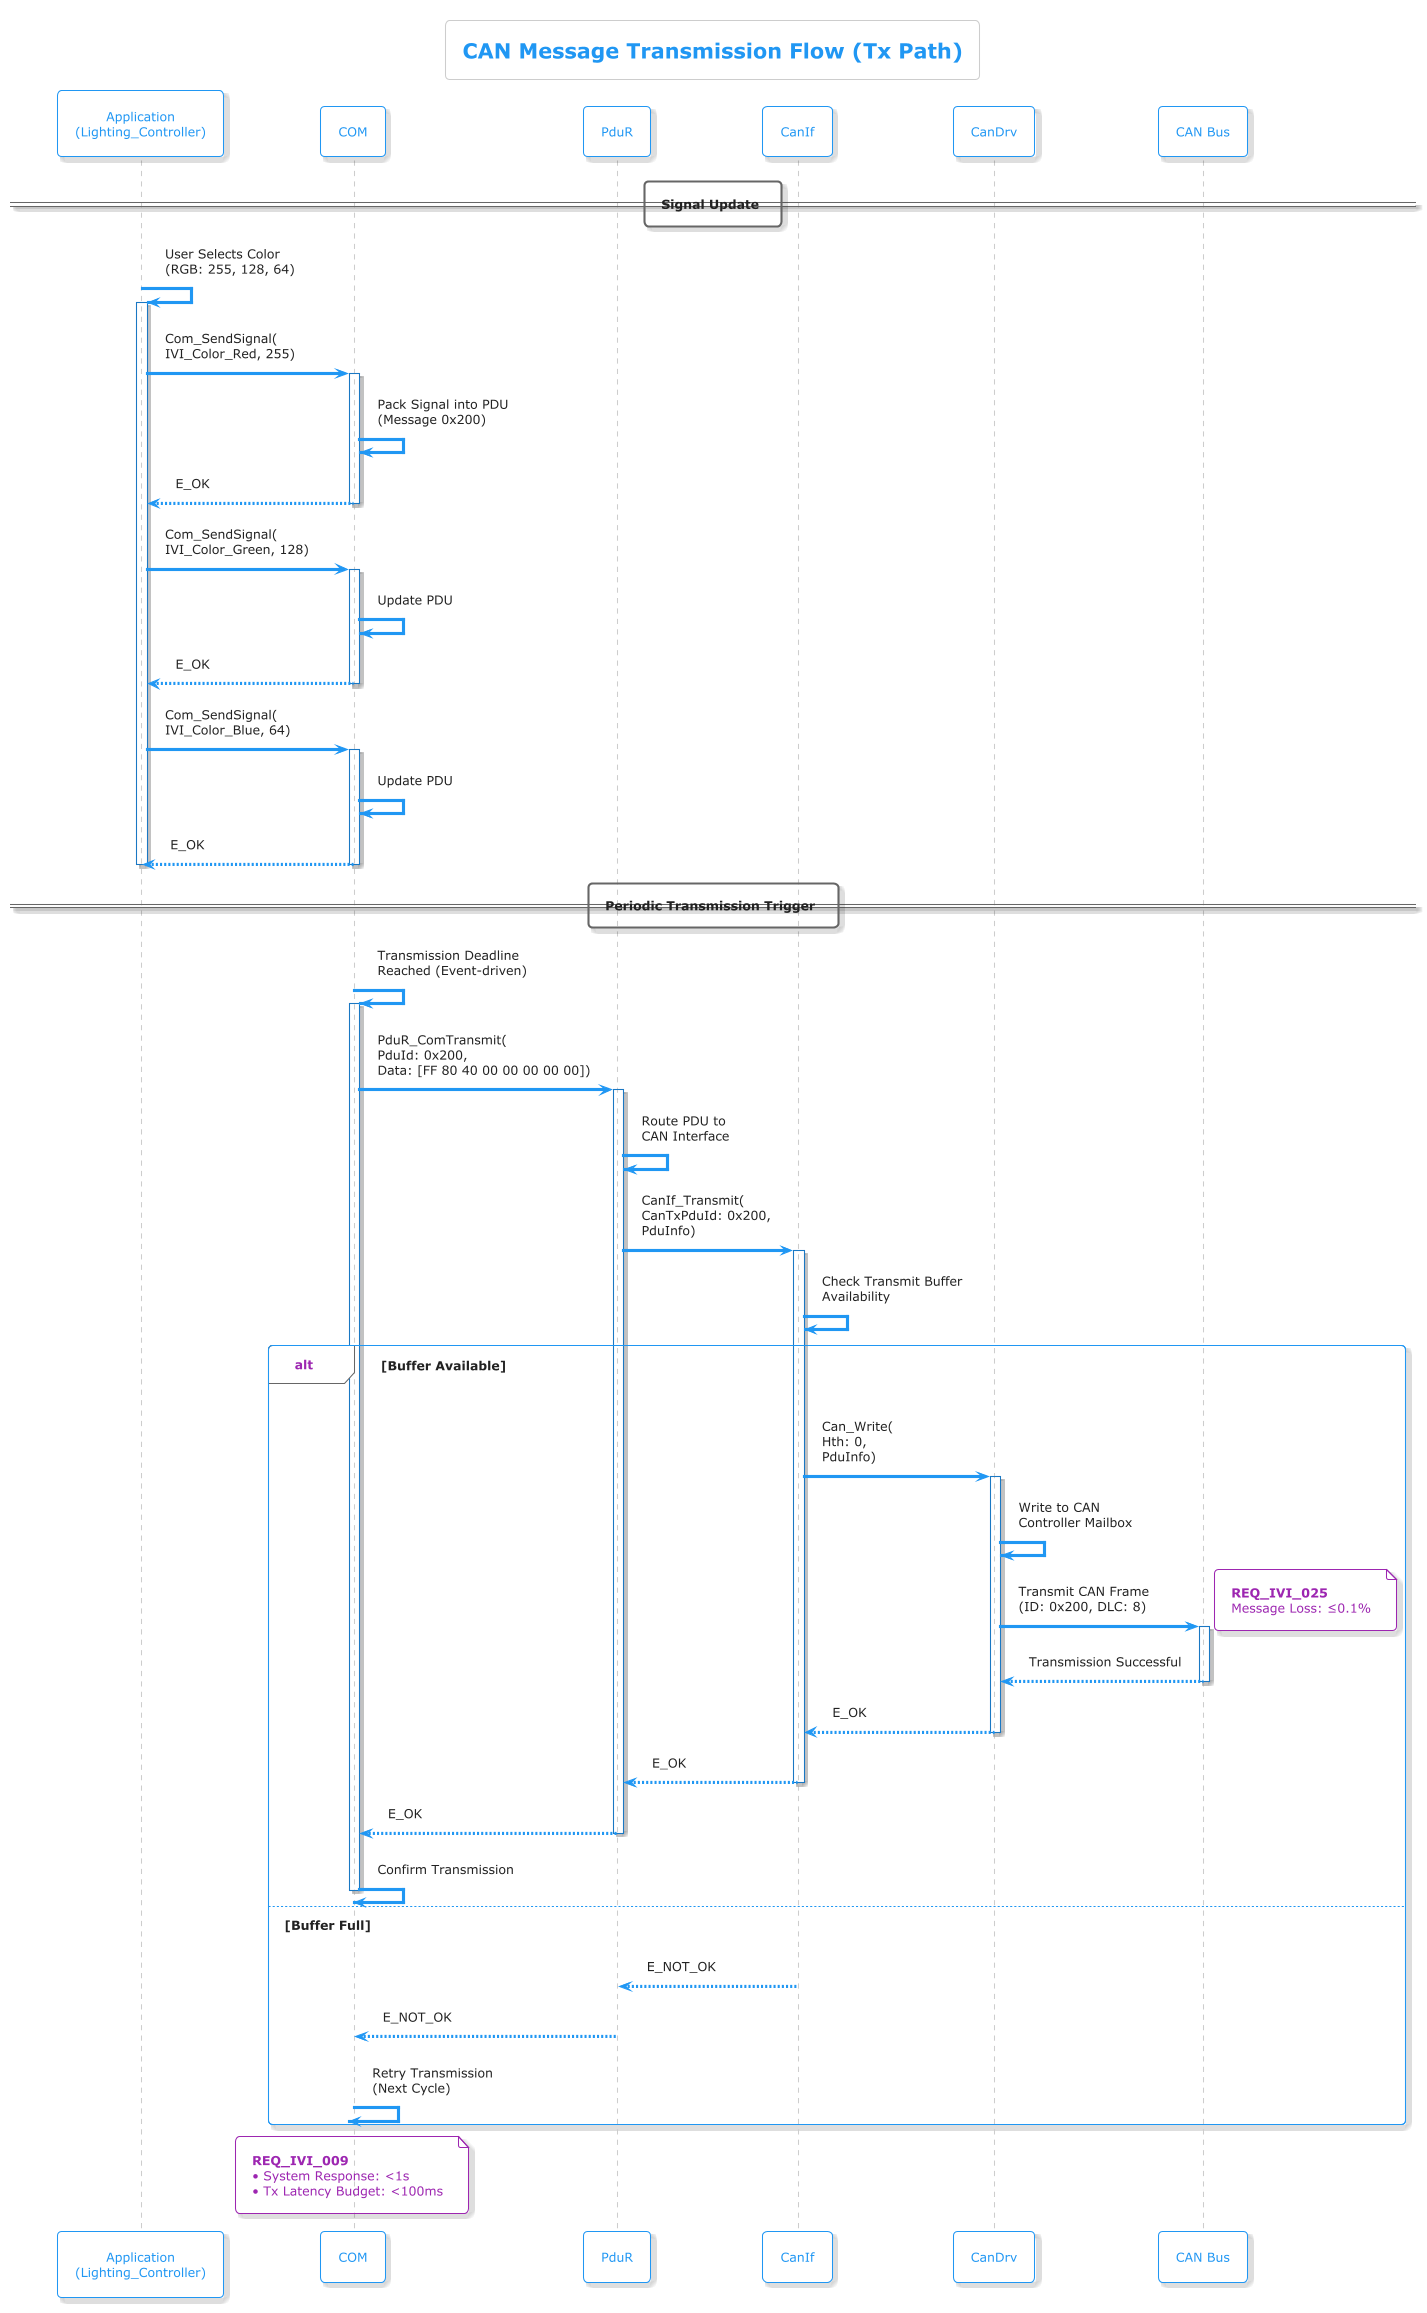

The diagram above was rendered by PlantUML. Its source (embedded in the PNG):
@startuml
!theme materia-outline

title CAN Message Transmission Flow (Tx Path)

participant "Application\n(Lighting_Controller)" as APP
participant "COM" as COM
participant "PduR" as PDUR
participant "CanIf" as CANIF
participant "CanDrv" as CANDRV
participant "CAN Bus" as BUS

== Signal Update ==

APP -> APP : User Selects Color\n(RGB: 255, 128, 64)
activate APP

APP -> COM : Com_SendSignal(\nIVI_Color_Red, 255)
activate COM
COM -> COM : Pack Signal into PDU\n(Message 0x200)
COM --> APP : E_OK
deactivate COM

APP -> COM : Com_SendSignal(\nIVI_Color_Green, 128)
activate COM
COM -> COM : Update PDU
COM --> APP : E_OK
deactivate COM

APP -> COM : Com_SendSignal(\nIVI_Color_Blue, 64)
activate COM
COM -> COM : Update PDU
COM --> APP : E_OK
deactivate COM
deactivate APP

== Periodic Transmission Trigger ==

COM -> COM : Transmission Deadline\nReached (Event-driven)
activate COM

COM -> PDUR : PduR_ComTransmit(\nPduId: 0x200,\nData: [FF 80 40 00 00 00 00 00])
activate PDUR

PDUR -> PDUR : Route PDU to\nCAN Interface

PDUR -> CANIF : CanIf_Transmit(\nCanTxPduId: 0x200,\nPduInfo)
activate CANIF

CANIF -> CANIF : Check Transmit Buffer\nAvailability

alt Buffer Available
    CANIF -> CANDRV : Can_Write(\nHth: 0,\nPduInfo)
    activate CANDRV

    CANDRV -> CANDRV : Write to CAN\nController Mailbox

    CANDRV -> BUS : Transmit CAN Frame\n(ID: 0x200, DLC: 8)
    activate BUS

    note right: **REQ_IVI_025**\nMessage Loss: ≤0.1%

    BUS --> CANDRV : Transmission Successful
    deactivate BUS

    CANDRV --> CANIF : E_OK
    deactivate CANDRV

    CANIF --> PDUR : E_OK
    deactivate CANIF

    PDUR --> COM : E_OK
    deactivate PDUR

    COM -> COM : Confirm Transmission
    deactivate COM

else Buffer Full
    CANIF --> PDUR : E_NOT_OK
    deactivate CANIF

    PDUR --> COM : E_NOT_OK
    deactivate PDUR

    COM -> COM : Retry Transmission\n(Next Cycle)
    deactivate COM
end

note over COM
    **REQ_IVI_009**
    • System Response: <1s
    • Tx Latency Budget: <100ms
end note

@enduml